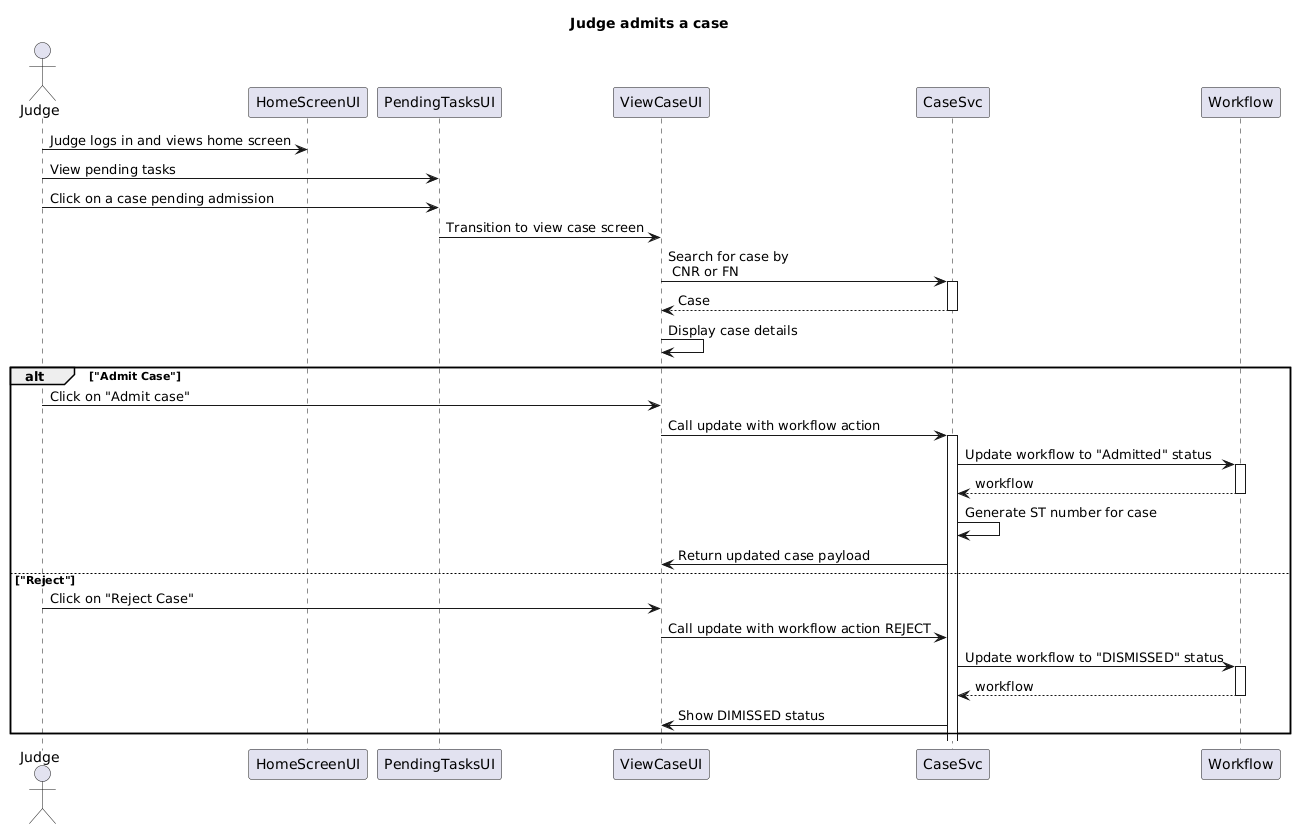

The diagram above was rendered by PlantUML. Its source (embedded in the PNG):
@startuml
title "Judge admits a case"
actor Judge as J
participant HomeScreenUI as H order 1
participant PendingTasksUI as I order 2
participant ViewCaseUI as CI order 3
participant CaseSvc order 6
participant Workflow order 10
J->H: Judge logs in and views home screen
J->I: View pending tasks
J->I: Click on a case pending admission
I->CI: Transition to view case screen
CI->CaseSvc++: Search for case by\n CNR or FN
return Case
CI->CI: Display case details
alt "Admit Case"
J -> CI: Click on "Admit case"
CI->CaseSvc++: Call update with workflow action
CaseSvc->Workflow++: Update workflow to "Admitted" status
return workflow
CaseSvc->CaseSvc:Generate ST number for case
CaseSvc->CI: Return updated case payload
else "Reject"
J->CI: Click on "Reject Case"
CI->CaseSvc: Call update with workflow action REJECT
CaseSvc->Workflow++: Update workflow to "DISMISSED" status
return workflow
CaseSvc->CI: Show DIMISSED status
end
@enduml